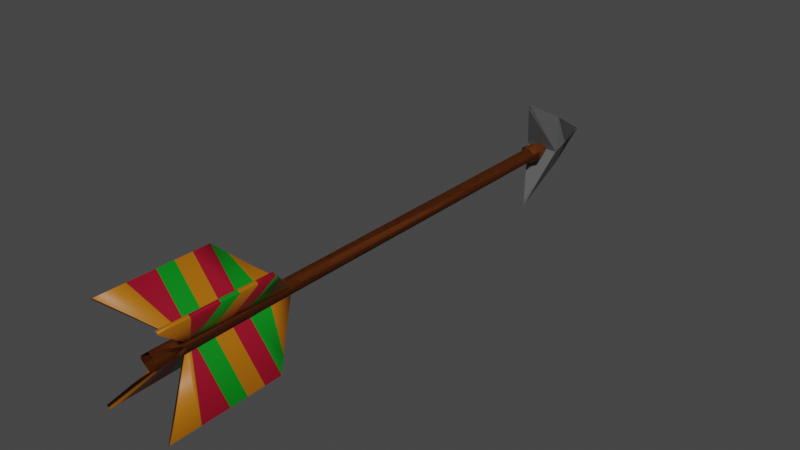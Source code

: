 # Source: ArrowProjectile.blend  (saved by Blender 2.81.16; exported with 4.5.12 LTS)
import bpy
from mathutils import Matrix  # noqa: F401  (used for matrix-valued properties, if any)

bpy.ops.wm.read_factory_settings(use_empty=True)
scene = bpy.context.scene
scene.name = 'Scene'

# ---- collections
col_collection = bpy.data.collections.new('Collection'); scene.collection.children.link(col_collection)

# ---- materials (node trees are filled in below, after node groups)
mat_feathers = bpy.data.materials.new('Feathers')
mat_feathers.use_transparent_shadow = False
mat_fathers2 = bpy.data.materials.new('Fathers2')
mat_fathers2.use_transparent_shadow = False
mat_feather3 = bpy.data.materials.new('Feather3')
mat_feather3.use_transparent_shadow = False
mat_stick = bpy.data.materials.new('Stick')
mat_stick.use_transparent_shadow = False
mat_arrowhead = bpy.data.materials.new('ArrowHead')
mat_arrowhead.use_transparent_shadow = False

# ---- material node trees
mat_feathers.use_nodes = True; mat_feathers.node_tree.nodes.clear()
_N = mat_feathers.node_tree.nodes; _L = mat_feathers.node_tree.links
n0 = _N.new('ShaderNodeOutputMaterial'); n0.name = 'Material Output'; n0.location = (300, 300)
n1 = _N.new('ShaderNodeBsdfPrincipled'); n1.name = 'Principled BSDF'; n1.location = (10, 300)
n1.distribution = 'GGX'
n1.subsurface_method = 'BURLEY'
n1.inputs[0].default_value = (0.4292, 0.1355, 0.0, 1.0)
n1.inputs[3].default_value = 1.45
n1.inputs[27].default_value = (0.0, 0.0, 0.0, 1.0)
n1.inputs[28].default_value = 1.0
_L.new(n1.outputs[0], n0.inputs[0])
n0.is_active_output = True
mat_fathers2.use_nodes = True; mat_fathers2.node_tree.nodes.clear()
_N = mat_fathers2.node_tree.nodes; _L = mat_fathers2.node_tree.links
n0 = _N.new('ShaderNodeOutputMaterial'); n0.name = 'Material Output'; n0.location = (300, 300)
n1 = _N.new('ShaderNodeBsdfPrincipled'); n1.name = 'Principled BSDF'; n1.location = (10, 300)
n1.distribution = 'GGX'
n1.subsurface_method = 'BURLEY'
n1.inputs[0].default_value = (0.0, 0.2462, 0.009146, 1.0)
n1.inputs[3].default_value = 1.45
n1.inputs[27].default_value = (0.0, 0.0, 0.0, 1.0)
n1.inputs[28].default_value = 1.0
_L.new(n1.outputs[0], n0.inputs[0])
n0.is_active_output = True
mat_feather3.use_nodes = True; mat_feather3.node_tree.nodes.clear()
_N = mat_feather3.node_tree.nodes; _L = mat_feather3.node_tree.links
n0 = _N.new('ShaderNodeOutputMaterial'); n0.name = 'Material Output'; n0.location = (300, 300)
n1 = _N.new('ShaderNodeBsdfPrincipled'); n1.name = 'Principled BSDF'; n1.location = (10, 300)
n1.distribution = 'GGX'
n1.subsurface_method = 'BURLEY'
n1.inputs[0].default_value = (0.3108, 0.002679, 0.01935, 1.0)
n1.inputs[3].default_value = 1.45
n1.inputs[27].default_value = (0.0, 0.0, 0.0, 1.0)
n1.inputs[28].default_value = 1.0
_L.new(n1.outputs[0], n0.inputs[0])
n0.is_active_output = True
mat_stick.use_nodes = True; mat_stick.node_tree.nodes.clear()
_N = mat_stick.node_tree.nodes; _L = mat_stick.node_tree.links
n0 = _N.new('ShaderNodeOutputMaterial'); n0.name = 'Material Output'; n0.location = (300, 300)
n1 = _N.new('ShaderNodeBsdfPrincipled'); n1.name = 'Principled BSDF'; n1.location = (10, 300)
n1.distribution = 'GGX'
n1.subsurface_method = 'BURLEY'
n1.inputs[0].default_value = (0.09462, 0.0212, 0.0, 1.0)
n1.inputs[3].default_value = 1.45
n1.inputs[27].default_value = (0.0, 0.0, 0.0, 1.0)
n1.inputs[28].default_value = 1.0
_L.new(n1.outputs[0], n0.inputs[0])
n0.is_active_output = True
mat_arrowhead.use_nodes = True; mat_arrowhead.node_tree.nodes.clear()
_N = mat_arrowhead.node_tree.nodes; _L = mat_arrowhead.node_tree.links
n0 = _N.new('ShaderNodeOutputMaterial'); n0.name = 'Material Output'; n0.location = (300, 300)
n1 = _N.new('ShaderNodeBsdfPrincipled'); n1.name = 'Principled BSDF'; n1.location = (10, 300)
n1.distribution = 'GGX'
n1.subsurface_method = 'BURLEY'
n1.inputs[0].default_value = (0.1025, 0.1025, 0.1025, 1.0)
n1.inputs[3].default_value = 1.45
n1.inputs[27].default_value = (0.0, 0.0, 0.0, 1.0)
n1.inputs[28].default_value = 1.0
_L.new(n1.outputs[0], n0.inputs[0])
n0.is_active_output = True

# ---- world
world_world = bpy.data.worlds.new('World'); scene.world = world_world
world_world.use_nodes = True; world_world.node_tree.nodes.clear()
_N = world_world.node_tree.nodes; _L = world_world.node_tree.links
n0 = _N.new('ShaderNodeOutputWorld'); n0.name = 'World Output'; n0.location = (300, 300)
n1 = _N.new('ShaderNodeBackground'); n1.name = 'Background'; n1.location = (10, 300)
n1.inputs[0].default_value = (0.05088, 0.05088, 0.05088, 1.0)
_L.new(n1.outputs[0], n0.inputs[0])
n0.is_active_output = True
world_world.color = (0.05088, 0.05088, 0.05088)
world_world.use_sun_shadow = False
world_world.sun_shadow_jitter_overblur = 0.0

# ---- meshes
me_cube_002 = bpy.data.meshes.new('Cube.002')
me_cube_002.from_pydata([(-18.74, -11.14, 1.789), (-11.55, -6.089, 0.9671), (-17.17, -11.14, 1.883), (-9.973, -6.087, 1.062), (-18.96, -8.954, 1.758), (-19.16, -6.878, 1.728), (-17.59, -6.876, 1.822), (-17.38, -8.952, 1.852), (-2.968, -9.42, 0.2107), (-3.383, -5.184, 0.15), (-1.81, -5.182, 0.2444), (-1.395, -9.417, 0.3051), (-1.642, -6.889, 0.2689), (-1.417, -9.188, 0.3018), (-1.439, -8.965, 0.2987), (-2.991, -9.19, 0.2074), (-3.012, -8.968, 0.2042), (-18.85, -10.03, 1.773), (-3.216, -6.892, 0.1745), (-17.28, -10.03, 1.867), (-19.02, -8.262, 1.748), (-19.09, -7.57, 1.738), (-17.52, -7.568, 1.832), (-17.45, -8.26, 1.842), (-3.08, -8.276, 0.1943), (-3.148, -7.584, 0.1844), (-1.575, -7.581, 0.2788), (-1.507, -8.273, 0.2887), (-15.31, -6.48, 1.343), (-13.74, -6.477, 1.438), (-1.727, -6.026, 0.2565), (-3.3, -6.029, 0.1621), (4.335e-07, -10.52, -0.36), (6.63e-07, 9.335, -0.2014), (-1.1e-06, -10.52, 0.36), (-1.95e-07, 9.335, 0.2014), (-2.433, 9.335, 0.07708), (-4.616, -10.52, 0.07023), (-2.583, 9.335, 0.0393), (-4.707, -10.52, -4.27e-07), (-2.633, 9.335, -5.007e-07), (-4.616, -10.52, -0.07023), (-2.583, 9.335, -0.0393), (-2.433, 9.335, -0.07708), (3.744e-07, 8.527, -0.4226), (-1.426e-06, 8.527, 0.4226), (-5.104, 8.527, 0.1617), (-5.418, 8.527, 0.08244), (-5.525, 8.527, -6.437e-07), (-5.418, 8.527, -0.08244), (-5.104, 8.527, -0.1617), (-7.879e-07, 8.323, 0.3), (-3.624, 8.323, 0.1148), (-3.847, 8.323, 0.05853), (-3.922, 8.323, -5.586e-07), (-3.847, 8.323, -0.05853), (-3.624, 8.323, -0.1148), (4.901e-07, 8.323, -0.3), (-3.624, -9.454, 0.1148), (-3.847, -9.454, 0.05853), (-3.922, -9.454, -3.954e-07), (-3.847, -9.454, -0.05853), (-3.624, -9.454, -0.1148), (-4.616, -9.736, 0.07023), (-4.707, -9.736, -4.341e-07), (-4.616, -9.736, -0.07023), (2.844e-15, 8.225, -1.98), (-3.358e-15, 8.252, 2.157), (0.0, 12.02, 0.0), (-0.7811, 10.38, -1.0), (-8.7, 9.327, -0.01361), (-0.7811, 10.38, 1.0), (0.0, 10.38, 1.0), (0.0, 10.38, -1.0), (3.951e-17, 9.327, -0.01361), (-5.431, 10.38, 0.0)], [], [(31, 28, 1, 9), (9, 1, 3, 10), (13, 19, 2, 11), (11, 2, 0, 8), (19, 17, 0, 2), (29, 28, 5, 6), (23, 20, 4, 7), (30, 29, 6, 12), (27, 23, 7, 14), (15, 17, 4, 16), (25, 21, 5, 18), (8, 0, 17, 15), (7, 4, 17, 19), (14, 7, 19, 13), (16, 4, 20, 24), (24, 20, 21, 25), (12, 6, 22, 26), (26, 22, 23, 27), (6, 5, 21, 22), (22, 21, 20, 23), (10, 3, 29, 30), (3, 1, 28, 29), (18, 5, 28, 31), (46, 36, 38, 47), (47, 38, 40, 48), (48, 40, 42, 49), (49, 42, 43, 50), (43, 33, 44, 50), (54, 48, 49, 50, 56, 55), (57, 32, 41, 65, 62, 61, 55, 56), (46, 52, 51, 45), (56, 50, 44, 57), (59, 53, 54, 60), (60, 54, 55, 61), (52, 46, 47, 48, 54, 53), (35, 36, 46, 45), (65, 61, 62), (64, 60, 61, 65), (63, 59, 60, 64), (58, 59, 63), (51, 52, 53, 59, 58, 63, 37, 34), (37, 63, 64, 39), (39, 64, 65, 41), (75, 71, 68), (74, 67, 70), (72, 71, 67), (68, 71, 72), (69, 73, 66), (68, 73, 69), (66, 74, 70), (69, 75, 68), (66, 70, 75, 69), (70, 67, 71, 75)])
me_cube_002.polygons.foreach_set('use_smooth', [1, 1, 1, 1, 1, 1, 1, 1, 1, 1, 1, 1, 1, 1, 1, 1, 1, 1, 1, 1, 1, 1, 1, 1, 1, 1, 1, 1, 1, 1, 1, 1, 1, 1, 1, 1, 1, 1, 1, 1, 1, 1, 1, 0, 0, 0, 0, 0, 0, 0, 0, 0, 0])
me_cube_002.polygons.foreach_set('material_index', [0, 0, 0, 0, 0, 1, 1, 1, 1, 2, 2, 0, 2, 2, 1, 0, 2, 0, 2, 0, 0, 0, 1, 3, 3, 3, 3, 3, 3, 3, 3, 3, 3, 3, 3, 3, 3, 3, 3, 3, 3, 3, 3, 4, 4, 4, 4, 4, 4, 4, 4, 4, 4])
_uv = me_cube_002.uv_layers.new(name='UVMap')
_uv.uv.foreach_set('vector', [0.5164, 0.2261, 0.625, 0.2261, 0.625, 0.25, 0.5164, 0.25, 0.5164, 0.25, 0.625, 0.25, 0.625, 0.5, 0.5164, 0.5, 0.5164, 0.7317, 0.625, 0.7317, 0.625, 0.75, 0.5164, 0.75, 0.5164, 0.75, 0.625, 0.75, 0.625, 1.0, 0.5164, 1.0, 0.625, 0.7317, 0.875, 0.7317, 0.875, 0.75, 0.625, 0.75, 0.625, 0.5239, 0.875, 0.5239, 0.875, 0.5483, 0.625, 0.5483, 0.625, 0.6587, 0.875, 0.6587, 0.875, 0.7139, 0.625, 0.7139, 0.5164, 0.5239, 0.625, 0.5239, 0.625, 0.5483, 0.5164, 0.5483, 0.5164, 0.6587, 0.625, 0.6587, 0.625, 0.7139, 0.5164, 0.7139, 0.5164, 0.01834, 0.625, 0.01834, 0.625, 0.03608, 0.5164, 0.03608, 0.5164, 0.1465, 0.625, 0.1465, 0.625, 0.2017, 0.5164, 0.2017, 0.5164, 0.0, 0.625, 0.0, 0.625, 0.01834, 0.5164, 0.01834, 0.625, 0.7139, 0.875, 0.7139, 0.875, 0.7317, 0.625, 0.7317, 0.5164, 0.7139, 0.625, 0.7139, 0.625, 0.7317, 0.5164, 0.7317, 0.5164, 0.03608, 0.625, 0.03608, 0.625, 0.0913, 0.5164, 0.0913, 0.5164, 0.0913, 0.625, 0.0913, 0.625, 0.1465, 0.5164, 0.1465, 0.5164, 0.5483, 0.625, 0.5483, 0.625, 0.6035, 0.5164, 0.6035, 0.5164, 0.6035, 0.625, 0.6035, 0.625, 0.6587, 0.5164, 0.6587, 0.625, 0.5483, 0.875, 0.5483, 0.875, 0.6035, 0.625, 0.6035, 0.625, 0.6035, 0.875, 0.6035, 0.875, 0.6587, 0.625, 0.6587, 0.5164, 0.5, 0.625, 0.5, 0.625, 0.5239, 0.5164, 0.5239, 0.625, 0.5, 0.875, 0.5, 0.875, 0.5239, 0.625, 0.5239, 0.5164, 0.2017, 0.625, 0.2017, 0.625, 0.2261, 0.5164, 0.2261, 0.3125, 0.9716, 0.3125, 1.0, 0.2812, 1.0, 0.2812, 0.9716, 0.2812, 0.9716, 0.2812, 1.0, 0.25, 1.0, 0.25, 0.9716, 0.25, 0.9716, 0.25, 1.0, 0.2188, 1.0, 0.2188, 0.9716, 0.2188, 0.9716, 0.2188, 1.0, 0.1875, 1.0, 0.1875, 0.9716, 0.1875, 1.0, 0.0, 1.0, 0.0, 0.9716, 0.1875, 0.9716, 0.25, 0.9644, 0.25, 0.9716, 0.2188, 0.9716, 0.1875, 0.9716, 0.1875, 0.9644, 0.2188, 0.9644, 0.0, 0.9644, 0.0, 0.5, 0.2188, 0.5, 0.2187, 0.5193, 0.1875, 0.5263, 0.2187, 0.5263, 0.2188, 0.9644, 0.1875, 0.9644, 0.3125, 0.9716, 0.3125, 0.9644, 0.5, 0.9644, 0.5, 0.9716, 0.1875, 0.9644, 0.1875, 0.9716, 0.0, 0.9716, 0.0, 0.9644, 0.2812, 0.5263, 0.2812, 0.9644, 0.25, 0.9644, 0.25, 0.5263, 0.25, 0.5263, 0.25, 0.9644, 0.2188, 0.9644, 0.2187, 0.5263, 0.3125, 0.9644, 0.3125, 0.9716, 0.2812, 0.9716, 0.25, 0.9716, 0.25, 0.9644, 0.2812, 0.9644, 0.5, 1.0, 0.3125, 1.0, 0.3125, 0.9716, 0.5, 0.9716, 0.2187, 0.5193, 0.2187, 0.5263, 0.1875, 0.5263, 0.25, 0.5193, 0.25, 0.5263, 0.2187, 0.5263, 0.2187, 0.5193, 0.2812, 0.5193, 0.2812, 0.5263, 0.25, 0.5263, 0.25, 0.5193, 0.3125, 0.5263, 0.2812, 0.5263, 0.2812, 0.5193, 0.5, 0.9644, 0.3125, 0.9644, 0.2812, 0.9644, 0.2812, 0.5263, 0.3125, 0.5263, 0.2812, 0.5193, 0.2812, 0.5, 0.5, 0.5, 0.2812, 0.5, 0.2812, 0.5193, 0.25, 0.5193, 0.25, 0.5, 0.25, 0.5, 0.25, 0.5193, 0.2187, 0.5193, 0.2188, 0.5, 0.5, 0.04514, 0.625, 0.04514, 0.5, 0.25, 0.5, 0.875, 0.625, 1.0, 0.5, 1.0, 0.7101, 0.7049, 0.7951, 0.7049, 0.75, 0.75, 0.875, 0.5, 0.7951, 0.7049, 0.7101, 0.7049, 0.125, 0.7049, 0.2101, 0.7049, 0.125, 0.75, 0.25, 0.5, 0.2101, 0.7049, 0.125, 0.7049, 0.375, 0.875, 0.5, 0.875, 0.5, 1.0, 0.375, 0.04514, 0.5, 0.04514, 0.375, 0.25, 0.375, 0.0, 0.5, 0.0, 0.5, 0.04514, 0.375, 0.04514, 0.5, 0.0, 0.625, 0.0, 0.625, 0.04514, 0.5, 0.04514])
me_cube_002.materials.append(mat_feathers)
me_cube_002.materials.append(mat_fathers2)
me_cube_002.materials.append(mat_feather3)
me_cube_002.materials.append(mat_stick)
me_cube_002.materials.append(mat_arrowhead)
me_cube_002.use_remesh_fix_poles = True
me_cube_002.use_remesh_preserve_attributes = False
me_cube_002.use_mirror_vertex_groups = False
me_cube_002.update()

# ---- objects
ob_arrowprojectile = bpy.data.objects.new('ArrowProjectile', me_cube_002)

# ---- transforms, parenting, visibility, modifiers, constraints
ob_arrowprojectile.location = (0.0, 0.0, 0.0)
ob_arrowprojectile.scale = (0.002924, 0.03823, 0.03823)
ob_arrowprojectile.lineart.crease_threshold = 0.0
_m = ob_arrowprojectile.modifiers.new('Mirror', 'MIRROR')
_m.use_axis = (True, False, True)
_m.use_clip = True

# ---- collection membership
col_collection.objects.link(ob_arrowprojectile)

# ---- scene / render settings (as saved in the file)
scene.frame_start = 1; scene.frame_end = 250; scene.frame_set(1)
scene.render.engine = 'BLENDER_EEVEE_NEXT'
scene.cycles.use_denoising = False
scene.cycles.samples = 128
scene.cycles.sampling_pattern = 'TABULATED_SOBOL'
scene.cycles.use_adaptive_sampling = False
scene.cycles.use_light_tree = False
scene.view_settings.view_transform = 'Filmic'
bpy.context.view_layer.update()

# ---- added for rendering (the .blend has no active camera and no usable light): camera, sun
cam_auto = bpy.data.cameras.new('AutoCamera')
cam_auto.lens = 50.0
cam_auto.sensor_width = 36.0
cam_auto.clip_end = 1000.0
ob_auto_camera = bpy.data.objects.new('AutoCamera', cam_auto)
scene.collection.objects.link(ob_auto_camera)
ob_auto_camera.location = (0.839822, -0.990937, 0.671858)
ob_auto_camera.rotation_euler = (1.09748, -7.21219e-08, 0.694738)
scene.camera = ob_auto_camera
light_auto_sun = bpy.data.lights.new('AutoSun', 'SUN')
light_auto_sun.energy = 3.0
light_auto_sun.angle = 0.0523599
ob_auto_sun = bpy.data.objects.new('AutoSun', light_auto_sun)
scene.collection.objects.link(ob_auto_sun)
ob_auto_sun.rotation_euler = (0.872665, 0.174533, 0.523599)
bpy.context.view_layer.update()
